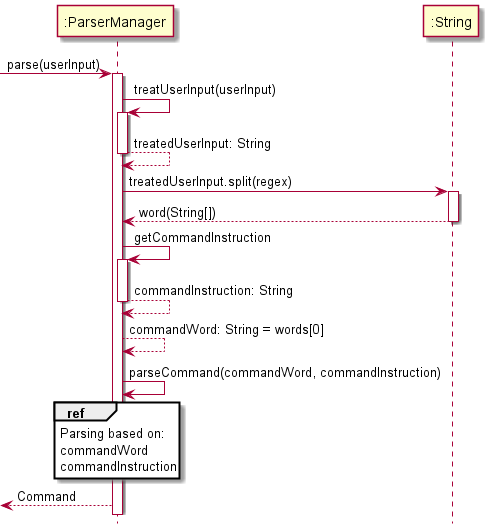

The diagram above was rendered by PlantUML. Its source (embedded in the PNG):
@startuml
'https://plantuml.com/sequence-diagram
!include Style.puml

-> ":ParserManager": parse(userInput)
activate ":ParserManager"

":ParserManager" -> ":ParserManager":treatUserInput(userInput)
activate ":ParserManager"
":ParserManager" --> ":ParserManager": treatedUserInput: String
deactivate ":ParserManager"

":ParserManager" -> ":String": treatedUserInput.split(regex)
activate ":String"
":String" --> ":ParserManager": word(String[])
deactivate ":String"

":ParserManager" -> ":ParserManager": getCommandInstruction
activate ":ParserManager"
":ParserManager" --> ":ParserManager": commandInstruction: String
deactivate ":ParserManager"
":ParserManager" --> ":ParserManager": commandWord: String = words[0]

":ParserManager" -> ":ParserManager": parseCommand(commandWord, commandInstruction)

ref over ":ParserManager": Parsing based on: \ncommandWord\ncommandInstruction
<--":ParserManager": Command

@enduml